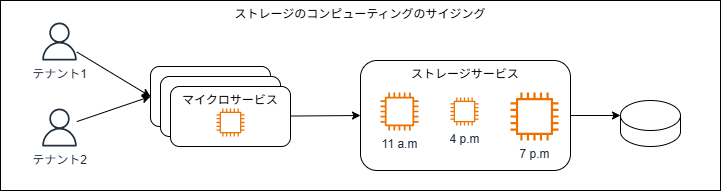

The diagram above was exported from draw.io. Its source (the exported page's mxGraphModel, read from the mxfile embedded in the PNG):
<mxGraphModel dx="1287" dy="582" grid="1" gridSize="10" guides="1" tooltips="1" connect="1" arrows="1" fold="1" page="1" pageScale="1" pageWidth="850" pageHeight="1100" math="0" shadow="0">
  <root>
    <mxCell id="0" />
    <mxCell id="1" parent="0" />
    <mxCell id="20" value="ストレージのコンピューティングのサイジング" style="rounded=0;whiteSpace=wrap;html=1;verticalAlign=top;" vertex="1" parent="1">
      <mxGeometry x="190" y="220" width="720" height="190" as="geometry" />
    </mxCell>
    <mxCell id="5" value="ストレージサービス" style="rounded=1;whiteSpace=wrap;html=1;verticalAlign=top;" vertex="1" parent="1">
      <mxGeometry x="550" y="280" width="210" height="110" as="geometry" />
    </mxCell>
    <mxCell id="8" value="11 a.m" style="sketch=0;outlineConnect=0;fontColor=#232F3E;gradientColor=none;fillColor=#ED7100;strokeColor=none;dashed=0;verticalLabelPosition=bottom;verticalAlign=top;align=center;html=1;fontSize=12;fontStyle=0;aspect=fixed;pointerEvents=1;shape=mxgraph.aws4.instance2;" vertex="1" parent="1">
      <mxGeometry x="570" y="312" width="38" height="38" as="geometry" />
    </mxCell>
    <mxCell id="9" value="4 p.m" style="sketch=0;outlineConnect=0;fontColor=#232F3E;gradientColor=none;fillColor=#ED7100;strokeColor=none;dashed=0;verticalLabelPosition=bottom;verticalAlign=top;align=center;html=1;fontSize=12;fontStyle=0;aspect=fixed;pointerEvents=1;shape=mxgraph.aws4.instance2;" vertex="1" parent="1">
      <mxGeometry x="640" y="317" width="28" height="28" as="geometry" />
    </mxCell>
    <mxCell id="11" value="7 p.m" style="sketch=0;outlineConnect=0;fontColor=#232F3E;gradientColor=none;fillColor=#ED7100;strokeColor=none;dashed=0;verticalLabelPosition=bottom;verticalAlign=top;align=center;html=1;fontSize=12;fontStyle=0;aspect=fixed;pointerEvents=1;shape=mxgraph.aws4.instance2;" vertex="1" parent="1">
      <mxGeometry x="700" y="312" width="48" height="48" as="geometry" />
    </mxCell>
    <mxCell id="12" value="" style="shape=cylinder3;whiteSpace=wrap;html=1;boundedLbl=1;backgroundOutline=1;size=15;" vertex="1" parent="1">
      <mxGeometry x="810" y="320" width="60" height="46" as="geometry" />
    </mxCell>
    <mxCell id="13" style="edgeStyle=none;html=1;entryX=0;entryY=0;entryDx=0;entryDy=15;entryPerimeter=0;" edge="1" parent="1" source="5" target="12">
      <mxGeometry relative="1" as="geometry" />
    </mxCell>
    <mxCell id="14" value="" style="group" vertex="1" connectable="0" parent="1">
      <mxGeometry x="340" y="286" width="140" height="80" as="geometry" />
    </mxCell>
    <mxCell id="2" value="マイクロサービス" style="rounded=1;whiteSpace=wrap;html=1;" vertex="1" parent="14">
      <mxGeometry width="120" height="60" as="geometry" />
    </mxCell>
    <mxCell id="3" value="マイクロサービス" style="rounded=1;whiteSpace=wrap;html=1;" vertex="1" parent="14">
      <mxGeometry x="10" y="10" width="120" height="60" as="geometry" />
    </mxCell>
    <mxCell id="4" value="マイクロサービス" style="rounded=1;whiteSpace=wrap;html=1;verticalAlign=top;" vertex="1" parent="14">
      <mxGeometry x="20" y="20" width="120" height="60" as="geometry" />
    </mxCell>
    <mxCell id="6" value="" style="sketch=0;outlineConnect=0;fontColor=#232F3E;gradientColor=none;fillColor=#ED7100;strokeColor=none;dashed=0;verticalLabelPosition=bottom;verticalAlign=top;align=center;html=1;fontSize=12;fontStyle=0;aspect=fixed;pointerEvents=1;shape=mxgraph.aws4.instance2;" vertex="1" parent="14">
      <mxGeometry x="66" y="42" width="28" height="28" as="geometry" />
    </mxCell>
    <mxCell id="15" style="edgeStyle=none;html=1;entryX=0;entryY=0.5;entryDx=0;entryDy=0;" edge="1" parent="1" source="4" target="5">
      <mxGeometry relative="1" as="geometry" />
    </mxCell>
    <mxCell id="18" style="edgeStyle=none;html=1;entryX=0;entryY=0.5;entryDx=0;entryDy=0;" edge="1" parent="1" source="16" target="2">
      <mxGeometry relative="1" as="geometry" />
    </mxCell>
    <mxCell id="16" value="テナント1" style="sketch=0;outlineConnect=0;fontColor=#232F3E;gradientColor=none;fillColor=#232F3D;strokeColor=none;dashed=0;verticalLabelPosition=bottom;verticalAlign=top;align=center;html=1;fontSize=12;fontStyle=0;aspect=fixed;pointerEvents=1;shape=mxgraph.aws4.user;" vertex="1" parent="1">
      <mxGeometry x="230" y="242" width="38" height="38" as="geometry" />
    </mxCell>
    <mxCell id="19" style="edgeStyle=none;html=1;entryX=0;entryY=0.5;entryDx=0;entryDy=0;" edge="1" parent="1" source="17" target="2">
      <mxGeometry relative="1" as="geometry" />
    </mxCell>
    <mxCell id="17" value="テナント2" style="sketch=0;outlineConnect=0;fontColor=#232F3E;gradientColor=none;fillColor=#232F3D;strokeColor=none;dashed=0;verticalLabelPosition=bottom;verticalAlign=top;align=center;html=1;fontSize=12;fontStyle=0;aspect=fixed;pointerEvents=1;shape=mxgraph.aws4.user;" vertex="1" parent="1">
      <mxGeometry x="230" y="328" width="38" height="38" as="geometry" />
    </mxCell>
  </root>
</mxGraphModel>